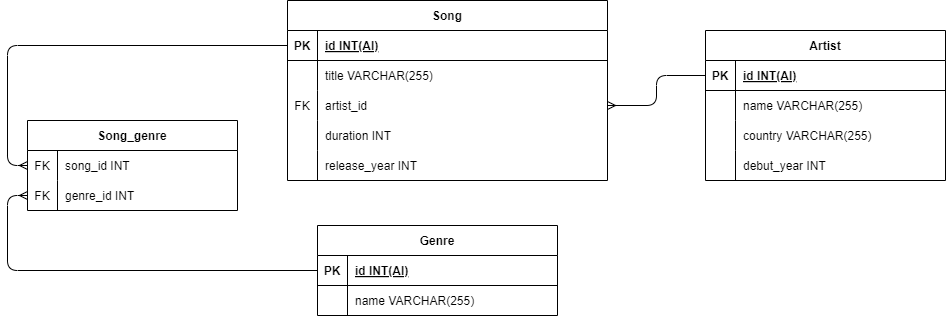

The diagram above was exported from draw.io. Its source (the exported page's mxGraphModel, read from the mxfile embedded in the PNG):
<mxGraphModel dx="349" dy="578" grid="1" gridSize="10" guides="1" tooltips="1" connect="1" arrows="1" fold="1" page="1" pageScale="1" pageWidth="827" pageHeight="1169" math="0" shadow="0">
  <root>
    <mxCell id="0" />
    <mxCell id="1" parent="0" />
    <mxCell id="cw3Lhrl2j4cqQ4dPYaqt-226" value="Genre" style="shape=table;startSize=30;container=1;collapsible=1;childLayout=tableLayout;fixedRows=1;rowLines=0;fontStyle=1;align=center;resizeLast=1;" parent="1" vertex="1">
      <mxGeometry x="1680" y="600" width="240" height="90" as="geometry" />
    </mxCell>
    <mxCell id="cw3Lhrl2j4cqQ4dPYaqt-227" value="" style="shape=tableRow;horizontal=0;startSize=0;swimlaneHead=0;swimlaneBody=0;fillColor=none;collapsible=0;dropTarget=0;points=[[0,0.5],[1,0.5]];portConstraint=eastwest;strokeColor=inherit;top=0;left=0;right=0;bottom=1;" parent="cw3Lhrl2j4cqQ4dPYaqt-226" vertex="1">
      <mxGeometry y="30" width="240" height="30" as="geometry" />
    </mxCell>
    <mxCell id="cw3Lhrl2j4cqQ4dPYaqt-228" value="PK" style="shape=partialRectangle;overflow=hidden;connectable=0;fillColor=none;strokeColor=inherit;top=0;left=0;bottom=0;right=0;fontStyle=1;" parent="cw3Lhrl2j4cqQ4dPYaqt-227" vertex="1">
      <mxGeometry width="30" height="30" as="geometry">
        <mxRectangle width="30" height="30" as="alternateBounds" />
      </mxGeometry>
    </mxCell>
    <mxCell id="cw3Lhrl2j4cqQ4dPYaqt-229" value="id INT(AI)" style="shape=partialRectangle;overflow=hidden;connectable=0;fillColor=none;align=left;strokeColor=inherit;top=0;left=0;bottom=0;right=0;spacingLeft=6;fontStyle=5;" parent="cw3Lhrl2j4cqQ4dPYaqt-227" vertex="1">
      <mxGeometry x="30" width="210" height="30" as="geometry">
        <mxRectangle width="210" height="30" as="alternateBounds" />
      </mxGeometry>
    </mxCell>
    <mxCell id="cw3Lhrl2j4cqQ4dPYaqt-230" value="" style="shape=tableRow;horizontal=0;startSize=0;swimlaneHead=0;swimlaneBody=0;fillColor=none;collapsible=0;dropTarget=0;points=[[0,0.5],[1,0.5]];portConstraint=eastwest;strokeColor=inherit;top=0;left=0;right=0;bottom=0;" parent="cw3Lhrl2j4cqQ4dPYaqt-226" vertex="1">
      <mxGeometry y="60" width="240" height="30" as="geometry" />
    </mxCell>
    <mxCell id="cw3Lhrl2j4cqQ4dPYaqt-231" value="" style="shape=partialRectangle;overflow=hidden;connectable=0;fillColor=none;strokeColor=inherit;top=0;left=0;bottom=0;right=0;" parent="cw3Lhrl2j4cqQ4dPYaqt-230" vertex="1">
      <mxGeometry width="30" height="30" as="geometry">
        <mxRectangle width="30" height="30" as="alternateBounds" />
      </mxGeometry>
    </mxCell>
    <mxCell id="cw3Lhrl2j4cqQ4dPYaqt-232" value="name VARCHAR(255)" style="shape=partialRectangle;overflow=hidden;connectable=0;fillColor=none;align=left;strokeColor=inherit;top=0;left=0;bottom=0;right=0;spacingLeft=6;" parent="cw3Lhrl2j4cqQ4dPYaqt-230" vertex="1">
      <mxGeometry x="30" width="210" height="30" as="geometry">
        <mxRectangle width="210" height="30" as="alternateBounds" />
      </mxGeometry>
    </mxCell>
    <object label="Song" duration="" id="cw3Lhrl2j4cqQ4dPYaqt-233">
      <mxCell style="shape=table;startSize=30;container=1;collapsible=1;childLayout=tableLayout;fixedRows=1;rowLines=0;fontStyle=1;align=center;resizeLast=1;" parent="1" vertex="1">
        <mxGeometry x="1650" y="375" width="320" height="180" as="geometry">
          <mxRectangle x="1654" y="410" width="70" height="30" as="alternateBounds" />
        </mxGeometry>
      </mxCell>
    </object>
    <mxCell id="cw3Lhrl2j4cqQ4dPYaqt-234" value="" style="shape=tableRow;horizontal=0;startSize=0;swimlaneHead=0;swimlaneBody=0;fillColor=none;collapsible=0;dropTarget=0;points=[[0,0.5],[1,0.5]];portConstraint=eastwest;strokeColor=inherit;top=0;left=0;right=0;bottom=1;" parent="cw3Lhrl2j4cqQ4dPYaqt-233" vertex="1">
      <mxGeometry y="30" width="320" height="30" as="geometry" />
    </mxCell>
    <mxCell id="cw3Lhrl2j4cqQ4dPYaqt-235" value="PK" style="shape=partialRectangle;overflow=hidden;connectable=0;fillColor=none;strokeColor=inherit;top=0;left=0;bottom=0;right=0;fontStyle=1;" parent="cw3Lhrl2j4cqQ4dPYaqt-234" vertex="1">
      <mxGeometry width="30" height="30" as="geometry">
        <mxRectangle width="30" height="30" as="alternateBounds" />
      </mxGeometry>
    </mxCell>
    <mxCell id="cw3Lhrl2j4cqQ4dPYaqt-236" value="id INT(AI)" style="shape=partialRectangle;overflow=hidden;connectable=0;fillColor=none;align=left;strokeColor=inherit;top=0;left=0;bottom=0;right=0;spacingLeft=6;fontStyle=5;" parent="cw3Lhrl2j4cqQ4dPYaqt-234" vertex="1">
      <mxGeometry x="30" width="290" height="30" as="geometry">
        <mxRectangle width="290" height="30" as="alternateBounds" />
      </mxGeometry>
    </mxCell>
    <mxCell id="cw3Lhrl2j4cqQ4dPYaqt-237" value="" style="shape=tableRow;horizontal=0;startSize=0;swimlaneHead=0;swimlaneBody=0;fillColor=none;collapsible=0;dropTarget=0;points=[[0,0.5],[1,0.5]];portConstraint=eastwest;strokeColor=inherit;top=0;left=0;right=0;bottom=0;" parent="cw3Lhrl2j4cqQ4dPYaqt-233" vertex="1">
      <mxGeometry y="60" width="320" height="30" as="geometry" />
    </mxCell>
    <mxCell id="cw3Lhrl2j4cqQ4dPYaqt-238" value="" style="shape=partialRectangle;overflow=hidden;connectable=0;fillColor=none;strokeColor=inherit;top=0;left=0;bottom=0;right=0;" parent="cw3Lhrl2j4cqQ4dPYaqt-237" vertex="1">
      <mxGeometry width="30" height="30" as="geometry">
        <mxRectangle width="30" height="30" as="alternateBounds" />
      </mxGeometry>
    </mxCell>
    <mxCell id="cw3Lhrl2j4cqQ4dPYaqt-239" value="title VARCHAR(255)" style="shape=partialRectangle;overflow=hidden;connectable=0;fillColor=none;align=left;strokeColor=inherit;top=0;left=0;bottom=0;right=0;spacingLeft=6;" parent="cw3Lhrl2j4cqQ4dPYaqt-237" vertex="1">
      <mxGeometry x="30" width="290" height="30" as="geometry">
        <mxRectangle width="290" height="30" as="alternateBounds" />
      </mxGeometry>
    </mxCell>
    <mxCell id="cw3Lhrl2j4cqQ4dPYaqt-240" value="" style="shape=tableRow;horizontal=0;startSize=0;swimlaneHead=0;swimlaneBody=0;fillColor=none;collapsible=0;dropTarget=0;points=[[0,0.5],[1,0.5]];portConstraint=eastwest;strokeColor=inherit;top=0;left=0;right=0;bottom=0;" parent="cw3Lhrl2j4cqQ4dPYaqt-233" vertex="1">
      <mxGeometry y="90" width="320" height="30" as="geometry" />
    </mxCell>
    <mxCell id="cw3Lhrl2j4cqQ4dPYaqt-241" value="FK" style="shape=partialRectangle;overflow=hidden;connectable=0;fillColor=none;strokeColor=inherit;top=0;left=0;bottom=0;right=0;" parent="cw3Lhrl2j4cqQ4dPYaqt-240" vertex="1">
      <mxGeometry width="30" height="30" as="geometry">
        <mxRectangle width="30" height="30" as="alternateBounds" />
      </mxGeometry>
    </mxCell>
    <mxCell id="cw3Lhrl2j4cqQ4dPYaqt-242" value="artist_id" style="shape=partialRectangle;overflow=hidden;connectable=0;fillColor=none;align=left;strokeColor=inherit;top=0;left=0;bottom=0;right=0;spacingLeft=6;" parent="cw3Lhrl2j4cqQ4dPYaqt-240" vertex="1">
      <mxGeometry x="30" width="290" height="30" as="geometry">
        <mxRectangle width="290" height="30" as="alternateBounds" />
      </mxGeometry>
    </mxCell>
    <mxCell id="rZ9FA1k9Qt4-Fb_1rimT-2" value="" style="shape=tableRow;horizontal=0;startSize=0;swimlaneHead=0;swimlaneBody=0;fillColor=none;collapsible=0;dropTarget=0;points=[[0,0.5],[1,0.5]];portConstraint=eastwest;strokeColor=inherit;top=0;left=0;right=0;bottom=0;" vertex="1" parent="cw3Lhrl2j4cqQ4dPYaqt-233">
      <mxGeometry y="120" width="320" height="30" as="geometry" />
    </mxCell>
    <mxCell id="rZ9FA1k9Qt4-Fb_1rimT-3" value="" style="shape=partialRectangle;overflow=hidden;connectable=0;fillColor=none;strokeColor=inherit;top=0;left=0;bottom=0;right=0;" vertex="1" parent="rZ9FA1k9Qt4-Fb_1rimT-2">
      <mxGeometry width="30" height="30" as="geometry">
        <mxRectangle width="30" height="30" as="alternateBounds" />
      </mxGeometry>
    </mxCell>
    <mxCell id="rZ9FA1k9Qt4-Fb_1rimT-4" value="duration INT" style="shape=partialRectangle;overflow=hidden;connectable=0;fillColor=none;align=left;strokeColor=inherit;top=0;left=0;bottom=0;right=0;spacingLeft=6;" vertex="1" parent="rZ9FA1k9Qt4-Fb_1rimT-2">
      <mxGeometry x="30" width="290" height="30" as="geometry">
        <mxRectangle width="290" height="30" as="alternateBounds" />
      </mxGeometry>
    </mxCell>
    <mxCell id="rZ9FA1k9Qt4-Fb_1rimT-53" value="" style="shape=tableRow;horizontal=0;startSize=0;swimlaneHead=0;swimlaneBody=0;fillColor=none;collapsible=0;dropTarget=0;points=[[0,0.5],[1,0.5]];portConstraint=eastwest;strokeColor=inherit;top=0;left=0;right=0;bottom=0;" vertex="1" parent="cw3Lhrl2j4cqQ4dPYaqt-233">
      <mxGeometry y="150" width="320" height="30" as="geometry" />
    </mxCell>
    <mxCell id="rZ9FA1k9Qt4-Fb_1rimT-54" value="" style="shape=partialRectangle;overflow=hidden;connectable=0;fillColor=none;strokeColor=inherit;top=0;left=0;bottom=0;right=0;" vertex="1" parent="rZ9FA1k9Qt4-Fb_1rimT-53">
      <mxGeometry width="30" height="30" as="geometry">
        <mxRectangle width="30" height="30" as="alternateBounds" />
      </mxGeometry>
    </mxCell>
    <mxCell id="rZ9FA1k9Qt4-Fb_1rimT-55" value="release_year INT" style="shape=partialRectangle;overflow=hidden;connectable=0;fillColor=none;align=left;strokeColor=inherit;top=0;left=0;bottom=0;right=0;spacingLeft=6;" vertex="1" parent="rZ9FA1k9Qt4-Fb_1rimT-53">
      <mxGeometry x="30" width="290" height="30" as="geometry">
        <mxRectangle width="290" height="30" as="alternateBounds" />
      </mxGeometry>
    </mxCell>
    <mxCell id="cw3Lhrl2j4cqQ4dPYaqt-255" value="Artist" style="shape=table;startSize=30;container=1;collapsible=1;childLayout=tableLayout;fixedRows=1;rowLines=0;fontStyle=1;align=center;resizeLast=1;" parent="1" vertex="1">
      <mxGeometry x="2068" y="405" width="240" height="150" as="geometry" />
    </mxCell>
    <mxCell id="cw3Lhrl2j4cqQ4dPYaqt-256" value="" style="shape=tableRow;horizontal=0;startSize=0;swimlaneHead=0;swimlaneBody=0;fillColor=none;collapsible=0;dropTarget=0;points=[[0,0.5],[1,0.5]];portConstraint=eastwest;strokeColor=inherit;top=0;left=0;right=0;bottom=1;" parent="cw3Lhrl2j4cqQ4dPYaqt-255" vertex="1">
      <mxGeometry y="30" width="240" height="30" as="geometry" />
    </mxCell>
    <mxCell id="cw3Lhrl2j4cqQ4dPYaqt-257" value="PK" style="shape=partialRectangle;overflow=hidden;connectable=0;fillColor=none;strokeColor=inherit;top=0;left=0;bottom=0;right=0;fontStyle=1;" parent="cw3Lhrl2j4cqQ4dPYaqt-256" vertex="1">
      <mxGeometry width="30" height="30" as="geometry">
        <mxRectangle width="30" height="30" as="alternateBounds" />
      </mxGeometry>
    </mxCell>
    <mxCell id="cw3Lhrl2j4cqQ4dPYaqt-258" value="id INT(AI)" style="shape=partialRectangle;overflow=hidden;connectable=0;fillColor=none;align=left;strokeColor=inherit;top=0;left=0;bottom=0;right=0;spacingLeft=6;fontStyle=5;" parent="cw3Lhrl2j4cqQ4dPYaqt-256" vertex="1">
      <mxGeometry x="30" width="210" height="30" as="geometry">
        <mxRectangle width="210" height="30" as="alternateBounds" />
      </mxGeometry>
    </mxCell>
    <mxCell id="cw3Lhrl2j4cqQ4dPYaqt-259" value="" style="shape=tableRow;horizontal=0;startSize=0;swimlaneHead=0;swimlaneBody=0;fillColor=none;collapsible=0;dropTarget=0;points=[[0,0.5],[1,0.5]];portConstraint=eastwest;strokeColor=inherit;top=0;left=0;right=0;bottom=0;" parent="cw3Lhrl2j4cqQ4dPYaqt-255" vertex="1">
      <mxGeometry y="60" width="240" height="30" as="geometry" />
    </mxCell>
    <mxCell id="cw3Lhrl2j4cqQ4dPYaqt-260" value="" style="shape=partialRectangle;overflow=hidden;connectable=0;fillColor=none;strokeColor=inherit;top=0;left=0;bottom=0;right=0;" parent="cw3Lhrl2j4cqQ4dPYaqt-259" vertex="1">
      <mxGeometry width="30" height="30" as="geometry">
        <mxRectangle width="30" height="30" as="alternateBounds" />
      </mxGeometry>
    </mxCell>
    <mxCell id="cw3Lhrl2j4cqQ4dPYaqt-261" value="name VARCHAR(255)" style="shape=partialRectangle;overflow=hidden;connectable=0;fillColor=none;align=left;strokeColor=inherit;top=0;left=0;bottom=0;right=0;spacingLeft=6;" parent="cw3Lhrl2j4cqQ4dPYaqt-259" vertex="1">
      <mxGeometry x="30" width="210" height="30" as="geometry">
        <mxRectangle width="210" height="30" as="alternateBounds" />
      </mxGeometry>
    </mxCell>
    <mxCell id="rZ9FA1k9Qt4-Fb_1rimT-47" value="" style="shape=tableRow;horizontal=0;startSize=0;swimlaneHead=0;swimlaneBody=0;fillColor=none;collapsible=0;dropTarget=0;points=[[0,0.5],[1,0.5]];portConstraint=eastwest;strokeColor=inherit;top=0;left=0;right=0;bottom=0;" vertex="1" parent="cw3Lhrl2j4cqQ4dPYaqt-255">
      <mxGeometry y="90" width="240" height="30" as="geometry" />
    </mxCell>
    <mxCell id="rZ9FA1k9Qt4-Fb_1rimT-48" value="" style="shape=partialRectangle;overflow=hidden;connectable=0;fillColor=none;strokeColor=inherit;top=0;left=0;bottom=0;right=0;" vertex="1" parent="rZ9FA1k9Qt4-Fb_1rimT-47">
      <mxGeometry width="30" height="30" as="geometry">
        <mxRectangle width="30" height="30" as="alternateBounds" />
      </mxGeometry>
    </mxCell>
    <mxCell id="rZ9FA1k9Qt4-Fb_1rimT-49" value="country VARCHAR(255)" style="shape=partialRectangle;overflow=hidden;connectable=0;fillColor=none;align=left;strokeColor=inherit;top=0;left=0;bottom=0;right=0;spacingLeft=6;" vertex="1" parent="rZ9FA1k9Qt4-Fb_1rimT-47">
      <mxGeometry x="30" width="210" height="30" as="geometry">
        <mxRectangle width="210" height="30" as="alternateBounds" />
      </mxGeometry>
    </mxCell>
    <mxCell id="rZ9FA1k9Qt4-Fb_1rimT-50" value="" style="shape=tableRow;horizontal=0;startSize=0;swimlaneHead=0;swimlaneBody=0;fillColor=none;collapsible=0;dropTarget=0;points=[[0,0.5],[1,0.5]];portConstraint=eastwest;strokeColor=inherit;top=0;left=0;right=0;bottom=0;" vertex="1" parent="cw3Lhrl2j4cqQ4dPYaqt-255">
      <mxGeometry y="120" width="240" height="30" as="geometry" />
    </mxCell>
    <mxCell id="rZ9FA1k9Qt4-Fb_1rimT-51" value="" style="shape=partialRectangle;overflow=hidden;connectable=0;fillColor=none;strokeColor=inherit;top=0;left=0;bottom=0;right=0;" vertex="1" parent="rZ9FA1k9Qt4-Fb_1rimT-50">
      <mxGeometry width="30" height="30" as="geometry">
        <mxRectangle width="30" height="30" as="alternateBounds" />
      </mxGeometry>
    </mxCell>
    <mxCell id="rZ9FA1k9Qt4-Fb_1rimT-52" value="debut_year INT" style="shape=partialRectangle;overflow=hidden;connectable=0;fillColor=none;align=left;strokeColor=inherit;top=0;left=0;bottom=0;right=0;spacingLeft=6;" vertex="1" parent="rZ9FA1k9Qt4-Fb_1rimT-50">
      <mxGeometry x="30" width="210" height="30" as="geometry">
        <mxRectangle width="210" height="30" as="alternateBounds" />
      </mxGeometry>
    </mxCell>
    <mxCell id="cw3Lhrl2j4cqQ4dPYaqt-416" style="edgeStyle=orthogonalEdgeStyle;rounded=1;orthogonalLoop=1;jettySize=auto;html=1;exitX=0;exitY=0.5;exitDx=0;exitDy=0;entryX=1;entryY=0.5;entryDx=0;entryDy=0;strokeColor=default;align=center;verticalAlign=middle;fontFamily=Helvetica;fontSize=12;fontColor=default;labelBackgroundColor=default;endArrow=ERmany;curved=0;" parent="1" source="cw3Lhrl2j4cqQ4dPYaqt-256" target="cw3Lhrl2j4cqQ4dPYaqt-240" edge="1">
      <mxGeometry relative="1" as="geometry">
        <mxPoint x="2250" y="795" as="targetPoint" />
      </mxGeometry>
    </mxCell>
    <mxCell id="cw3Lhrl2j4cqQ4dPYaqt-437" value="Song_genre" style="shape=table;startSize=30;container=1;collapsible=1;childLayout=tableLayout;fixedRows=1;rowLines=0;fontStyle=1;align=center;resizeLast=1;" parent="1" vertex="1">
      <mxGeometry x="1390" y="495" width="210" height="90" as="geometry">
        <mxRectangle x="1390" y="495" width="110" height="30" as="alternateBounds" />
      </mxGeometry>
    </mxCell>
    <mxCell id="cw3Lhrl2j4cqQ4dPYaqt-438" value="" style="shape=tableRow;horizontal=0;startSize=0;swimlaneHead=0;swimlaneBody=0;fillColor=none;collapsible=0;dropTarget=0;points=[[0,0.5],[1,0.5]];portConstraint=eastwest;strokeColor=inherit;top=0;left=0;right=0;bottom=0;" parent="cw3Lhrl2j4cqQ4dPYaqt-437" vertex="1">
      <mxGeometry y="30" width="210" height="30" as="geometry" />
    </mxCell>
    <mxCell id="cw3Lhrl2j4cqQ4dPYaqt-439" value="FK" style="shape=partialRectangle;overflow=hidden;connectable=0;fillColor=none;strokeColor=inherit;top=0;left=0;bottom=0;right=0;" parent="cw3Lhrl2j4cqQ4dPYaqt-438" vertex="1">
      <mxGeometry width="30" height="30" as="geometry">
        <mxRectangle width="30" height="30" as="alternateBounds" />
      </mxGeometry>
    </mxCell>
    <mxCell id="cw3Lhrl2j4cqQ4dPYaqt-440" value="song_id INT" style="shape=partialRectangle;overflow=hidden;connectable=0;fillColor=none;align=left;strokeColor=inherit;top=0;left=0;bottom=0;right=0;spacingLeft=6;" parent="cw3Lhrl2j4cqQ4dPYaqt-438" vertex="1">
      <mxGeometry x="30" width="180" height="30" as="geometry">
        <mxRectangle width="180" height="30" as="alternateBounds" />
      </mxGeometry>
    </mxCell>
    <mxCell id="cw3Lhrl2j4cqQ4dPYaqt-441" value="" style="shape=tableRow;horizontal=0;startSize=0;swimlaneHead=0;swimlaneBody=0;fillColor=none;collapsible=0;dropTarget=0;points=[[0,0.5],[1,0.5]];portConstraint=eastwest;strokeColor=inherit;top=0;left=0;right=0;bottom=0;" parent="cw3Lhrl2j4cqQ4dPYaqt-437" vertex="1">
      <mxGeometry y="60" width="210" height="30" as="geometry" />
    </mxCell>
    <mxCell id="cw3Lhrl2j4cqQ4dPYaqt-442" value="FK" style="shape=partialRectangle;overflow=hidden;connectable=0;fillColor=none;strokeColor=inherit;top=0;left=0;bottom=0;right=0;" parent="cw3Lhrl2j4cqQ4dPYaqt-441" vertex="1">
      <mxGeometry width="30" height="30" as="geometry">
        <mxRectangle width="30" height="30" as="alternateBounds" />
      </mxGeometry>
    </mxCell>
    <mxCell id="cw3Lhrl2j4cqQ4dPYaqt-443" value="genre_id INT" style="shape=partialRectangle;overflow=hidden;connectable=0;fillColor=none;align=left;strokeColor=inherit;top=0;left=0;bottom=0;right=0;spacingLeft=6;" parent="cw3Lhrl2j4cqQ4dPYaqt-441" vertex="1">
      <mxGeometry x="30" width="180" height="30" as="geometry">
        <mxRectangle width="180" height="30" as="alternateBounds" />
      </mxGeometry>
    </mxCell>
    <mxCell id="cw3Lhrl2j4cqQ4dPYaqt-447" style="edgeStyle=orthogonalEdgeStyle;rounded=1;orthogonalLoop=1;jettySize=auto;html=1;exitX=0;exitY=0.5;exitDx=0;exitDy=0;entryX=0;entryY=0.5;entryDx=0;entryDy=0;strokeColor=default;align=center;verticalAlign=middle;fontFamily=Helvetica;fontSize=12;fontColor=default;labelBackgroundColor=default;endArrow=ERmany;curved=0;" parent="1" source="cw3Lhrl2j4cqQ4dPYaqt-227" target="cw3Lhrl2j4cqQ4dPYaqt-441" edge="1">
      <mxGeometry relative="1" as="geometry" />
    </mxCell>
    <mxCell id="cw3Lhrl2j4cqQ4dPYaqt-448" style="edgeStyle=orthogonalEdgeStyle;rounded=1;orthogonalLoop=1;jettySize=auto;html=1;exitX=0;exitY=0.5;exitDx=0;exitDy=0;entryX=0;entryY=0.5;entryDx=0;entryDy=0;strokeColor=default;align=center;verticalAlign=middle;fontFamily=Helvetica;fontSize=12;fontColor=default;labelBackgroundColor=default;endArrow=ERmany;curved=0;" parent="1" source="cw3Lhrl2j4cqQ4dPYaqt-234" target="cw3Lhrl2j4cqQ4dPYaqt-438" edge="1">
      <mxGeometry relative="1" as="geometry">
        <mxPoint x="1597.9999999999998" y="515" as="sourcePoint" />
        <mxPoint x="1649" y="725" as="targetPoint" />
      </mxGeometry>
    </mxCell>
  </root>
</mxGraphModel>